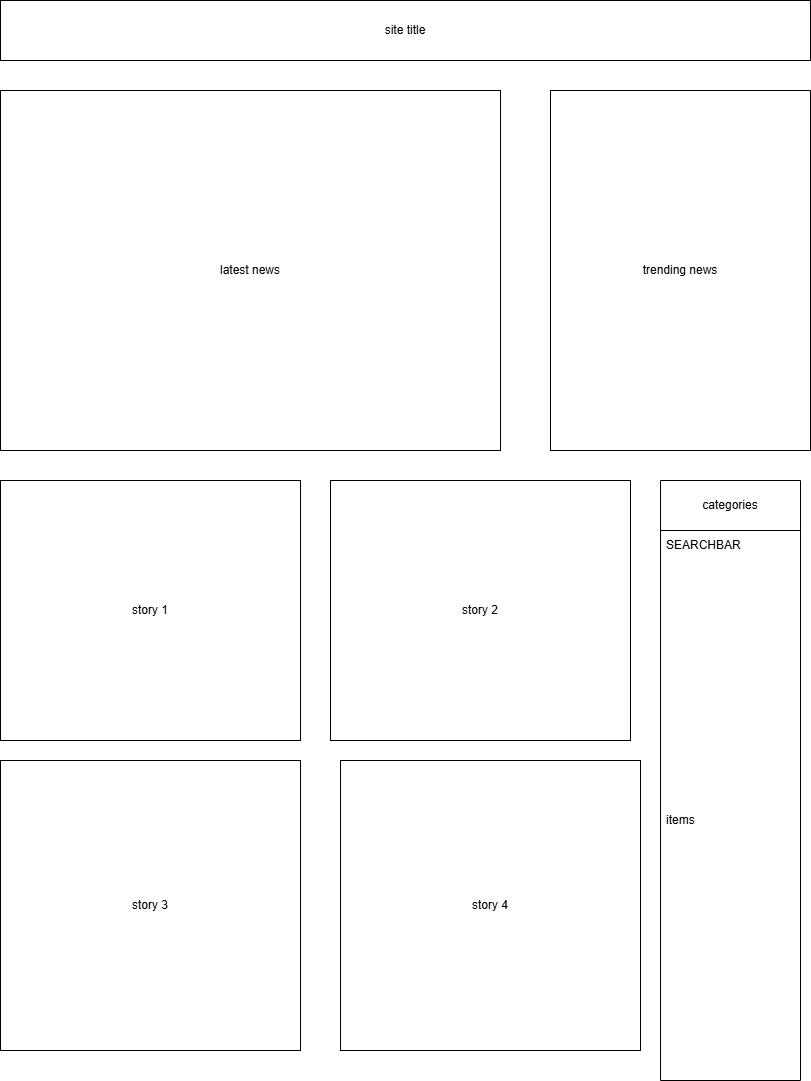

The diagram above was exported from draw.io. Its source (the exported page's mxGraphModel, read from the mxfile embedded in the PNG):
<mxGraphModel dx="1434" dy="4080" grid="1" gridSize="10" guides="1" tooltips="1" connect="1" arrows="1" fold="1" page="1" pageScale="1" pageWidth="850" pageHeight="1100" math="0" shadow="0">
  <root>
    <mxCell id="0" />
    <mxCell id="1" parent="0" />
    <mxCell id="8W0snamDhmcSa8qx1dQA-1" value="site title" style="rounded=0;whiteSpace=wrap;html=1;" vertex="1" parent="1">
      <mxGeometry x="20" y="-3270" width="810" height="60" as="geometry" />
    </mxCell>
    <mxCell id="8W0snamDhmcSa8qx1dQA-2" value="categories" style="swimlane;fontStyle=0;childLayout=stackLayout;horizontal=1;startSize=50;horizontalStack=0;resizeParent=1;resizeParentMax=0;resizeLast=0;collapsible=1;marginBottom=0;whiteSpace=wrap;html=1;" vertex="1" parent="1">
      <mxGeometry x="680" y="-2790" width="140" height="600" as="geometry" />
    </mxCell>
    <mxCell id="8W0snamDhmcSa8qx1dQA-16" value="SEARCHBAR" style="text;strokeColor=none;fillColor=none;align=left;verticalAlign=middle;spacingLeft=4;spacingRight=4;overflow=hidden;points=[[0,0.5],[1,0.5]];portConstraint=eastwest;rotatable=0;whiteSpace=wrap;html=1;" vertex="1" parent="8W0snamDhmcSa8qx1dQA-2">
      <mxGeometry y="50" width="140" height="30" as="geometry" />
    </mxCell>
    <mxCell id="8W0snamDhmcSa8qx1dQA-5" value="items" style="text;strokeColor=none;fillColor=none;align=left;verticalAlign=middle;spacingLeft=4;spacingRight=4;overflow=hidden;points=[[0,0.5],[1,0.5]];portConstraint=eastwest;rotatable=0;whiteSpace=wrap;html=1;" vertex="1" parent="8W0snamDhmcSa8qx1dQA-2">
      <mxGeometry y="80" width="140" height="520" as="geometry" />
    </mxCell>
    <mxCell id="8W0snamDhmcSa8qx1dQA-7" value="latest news" style="rounded=0;whiteSpace=wrap;html=1;" vertex="1" parent="1">
      <mxGeometry x="20" y="-3180" width="500" height="360" as="geometry" />
    </mxCell>
    <mxCell id="8W0snamDhmcSa8qx1dQA-8" value="trending news" style="rounded=0;whiteSpace=wrap;html=1;" vertex="1" parent="1">
      <mxGeometry x="570" y="-3180" width="260" height="360" as="geometry" />
    </mxCell>
    <mxCell id="8W0snamDhmcSa8qx1dQA-11" value="story 1" style="rounded=0;whiteSpace=wrap;html=1;" vertex="1" parent="1">
      <mxGeometry x="20" y="-2790" width="300" height="260" as="geometry" />
    </mxCell>
    <mxCell id="8W0snamDhmcSa8qx1dQA-13" value="story 2" style="rounded=0;whiteSpace=wrap;html=1;" vertex="1" parent="1">
      <mxGeometry x="350" y="-2790" width="300" height="260" as="geometry" />
    </mxCell>
    <mxCell id="8W0snamDhmcSa8qx1dQA-14" value="story 3" style="rounded=0;whiteSpace=wrap;html=1;" vertex="1" parent="1">
      <mxGeometry x="20" y="-2510" width="300" height="290" as="geometry" />
    </mxCell>
    <mxCell id="8W0snamDhmcSa8qx1dQA-15" value="story 4" style="rounded=0;whiteSpace=wrap;html=1;" vertex="1" parent="1">
      <mxGeometry x="360" y="-2510" width="300" height="290" as="geometry" />
    </mxCell>
  </root>
</mxGraphModel>